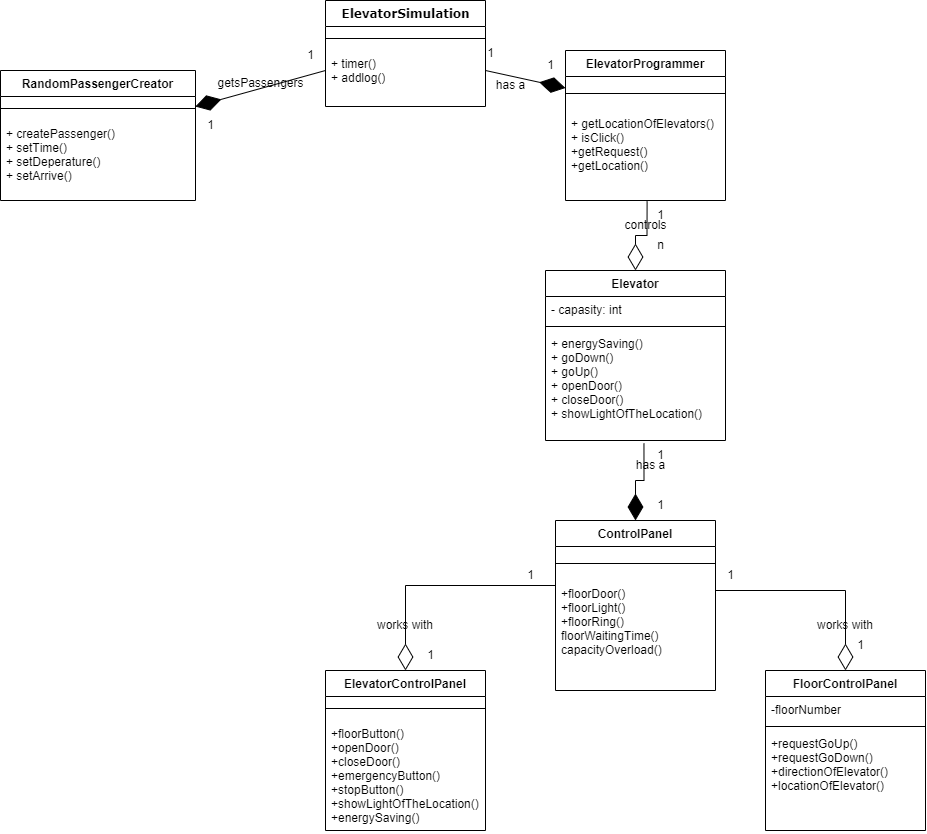

The diagram above was exported from draw.io. Its source (the exported page's mxGraphModel, read from the mxfile embedded in the PNG):
<mxGraphModel dx="2345" dy="1345" grid="1" gridSize="10" guides="1" tooltips="1" connect="1" arrows="1" fold="1" page="1" pageScale="1" pageWidth="1100" pageHeight="850" background="none" math="0" shadow="0">
  <root>
    <mxCell id="0" />
    <mxCell id="1" parent="0" />
    <mxCell id="78961159f06e98e8-17" value="ElevatorSimulation" style="swimlane;html=1;fontStyle=1;align=center;verticalAlign=top;childLayout=stackLayout;horizontal=1;startSize=26;horizontalStack=0;resizeParent=1;resizeLast=0;collapsible=1;marginBottom=0;swimlaneFillColor=#ffffff;rounded=0;shadow=0;comic=0;labelBackgroundColor=none;strokeWidth=1;fillColor=none;fontFamily=Verdana;fontSize=12" parent="1" vertex="1">
      <mxGeometry x="320" y="10" width="160" height="106" as="geometry" />
    </mxCell>
    <mxCell id="78961159f06e98e8-19" value="" style="line;html=1;strokeWidth=1;fillColor=none;align=left;verticalAlign=middle;spacingTop=-1;spacingLeft=3;spacingRight=3;rotatable=0;labelPosition=right;points=[];portConstraint=eastwest;" parent="78961159f06e98e8-17" vertex="1">
      <mxGeometry y="26" width="160" height="24" as="geometry" />
    </mxCell>
    <mxCell id="78961159f06e98e8-27" value="+ timer()&lt;br&gt;+ addlog()" style="text;html=1;strokeColor=none;fillColor=none;align=left;verticalAlign=top;spacingLeft=4;spacingRight=4;whiteSpace=wrap;overflow=hidden;rotatable=0;points=[[0,0.5],[1,0.5]];portConstraint=eastwest;" parent="78961159f06e98e8-17" vertex="1">
      <mxGeometry y="50" width="160" height="40" as="geometry" />
    </mxCell>
    <mxCell id="48VyfWNDoe4xqaJYDWjT-4" value="RandomPassengerCreator" style="swimlane;fontStyle=1;align=center;verticalAlign=top;childLayout=stackLayout;horizontal=1;startSize=26;horizontalStack=0;resizeParent=1;resizeParentMax=0;resizeLast=0;collapsible=1;marginBottom=0;" vertex="1" parent="1">
      <mxGeometry x="-5" y="80" width="195" height="130" as="geometry" />
    </mxCell>
    <mxCell id="48VyfWNDoe4xqaJYDWjT-6" value="" style="line;strokeWidth=1;fillColor=none;align=left;verticalAlign=middle;spacingTop=-1;spacingLeft=3;spacingRight=3;rotatable=0;labelPosition=right;points=[];portConstraint=eastwest;strokeColor=inherit;" vertex="1" parent="48VyfWNDoe4xqaJYDWjT-4">
      <mxGeometry y="26" width="195" height="24" as="geometry" />
    </mxCell>
    <mxCell id="48VyfWNDoe4xqaJYDWjT-7" value="+ createPassenger()&#10;+ setTime()&#10;+ setDeperature()&#10;+ setArrive()" style="text;strokeColor=none;fillColor=none;align=left;verticalAlign=top;spacingLeft=4;spacingRight=4;overflow=hidden;rotatable=0;points=[[0,0.5],[1,0.5]];portConstraint=eastwest;" vertex="1" parent="48VyfWNDoe4xqaJYDWjT-4">
      <mxGeometry y="50" width="195" height="80" as="geometry" />
    </mxCell>
    <mxCell id="48VyfWNDoe4xqaJYDWjT-8" value="ElevatorProgrammer" style="swimlane;fontStyle=1;align=center;verticalAlign=top;childLayout=stackLayout;horizontal=1;startSize=26;horizontalStack=0;resizeParent=1;resizeParentMax=0;resizeLast=0;collapsible=1;marginBottom=0;" vertex="1" parent="1">
      <mxGeometry x="560" y="60" width="160" height="150" as="geometry" />
    </mxCell>
    <mxCell id="48VyfWNDoe4xqaJYDWjT-10" value="" style="line;strokeWidth=1;fillColor=none;align=left;verticalAlign=middle;spacingTop=-1;spacingLeft=3;spacingRight=3;rotatable=0;labelPosition=right;points=[];portConstraint=eastwest;strokeColor=inherit;" vertex="1" parent="48VyfWNDoe4xqaJYDWjT-8">
      <mxGeometry y="26" width="160" height="34" as="geometry" />
    </mxCell>
    <mxCell id="48VyfWNDoe4xqaJYDWjT-11" value="+ getLocationOfElevators()&#10;+ isClick()&#10;+getRequest()&#10;+getLocation()&#10;" style="text;strokeColor=none;fillColor=none;align=left;verticalAlign=top;spacingLeft=4;spacingRight=4;overflow=hidden;rotatable=0;points=[[0,0.5],[1,0.5]];portConstraint=eastwest;" vertex="1" parent="48VyfWNDoe4xqaJYDWjT-8">
      <mxGeometry y="60" width="160" height="90" as="geometry" />
    </mxCell>
    <mxCell id="48VyfWNDoe4xqaJYDWjT-13" value="Elevator" style="swimlane;fontStyle=1;align=center;verticalAlign=top;childLayout=stackLayout;horizontal=1;startSize=26;horizontalStack=0;resizeParent=1;resizeParentMax=0;resizeLast=0;collapsible=1;marginBottom=0;" vertex="1" parent="1">
      <mxGeometry x="540" y="280" width="180" height="170" as="geometry" />
    </mxCell>
    <mxCell id="48VyfWNDoe4xqaJYDWjT-14" value="- capasity: int" style="text;strokeColor=none;fillColor=none;align=left;verticalAlign=top;spacingLeft=4;spacingRight=4;overflow=hidden;rotatable=0;points=[[0,0.5],[1,0.5]];portConstraint=eastwest;" vertex="1" parent="48VyfWNDoe4xqaJYDWjT-13">
      <mxGeometry y="26" width="180" height="26" as="geometry" />
    </mxCell>
    <mxCell id="48VyfWNDoe4xqaJYDWjT-15" value="" style="line;strokeWidth=1;fillColor=none;align=left;verticalAlign=middle;spacingTop=-1;spacingLeft=3;spacingRight=3;rotatable=0;labelPosition=right;points=[];portConstraint=eastwest;strokeColor=inherit;" vertex="1" parent="48VyfWNDoe4xqaJYDWjT-13">
      <mxGeometry y="52" width="180" height="8" as="geometry" />
    </mxCell>
    <mxCell id="48VyfWNDoe4xqaJYDWjT-16" value="+ energySaving()&#10;+ goDown()&#10;+ goUp()&#10;+ openDoor()&#10;+ closeDoor()&#10;+ showLightOfTheLocation()" style="text;strokeColor=none;fillColor=none;align=left;verticalAlign=top;spacingLeft=4;spacingRight=4;overflow=hidden;rotatable=0;points=[[0,0.5],[1,0.5]];portConstraint=eastwest;" vertex="1" parent="48VyfWNDoe4xqaJYDWjT-13">
      <mxGeometry y="60" width="180" height="110" as="geometry" />
    </mxCell>
    <mxCell id="48VyfWNDoe4xqaJYDWjT-17" value="ControlPanel" style="swimlane;fontStyle=1;align=center;verticalAlign=top;childLayout=stackLayout;horizontal=1;startSize=26;horizontalStack=0;resizeParent=1;resizeParentMax=0;resizeLast=0;collapsible=1;marginBottom=0;" vertex="1" parent="1">
      <mxGeometry x="550" y="530" width="160" height="170" as="geometry" />
    </mxCell>
    <mxCell id="48VyfWNDoe4xqaJYDWjT-19" value="" style="line;strokeWidth=1;fillColor=none;align=left;verticalAlign=middle;spacingTop=-1;spacingLeft=3;spacingRight=3;rotatable=0;labelPosition=right;points=[];portConstraint=eastwest;strokeColor=inherit;" vertex="1" parent="48VyfWNDoe4xqaJYDWjT-17">
      <mxGeometry y="26" width="160" height="34" as="geometry" />
    </mxCell>
    <mxCell id="48VyfWNDoe4xqaJYDWjT-20" value="+floorDoor()&#10;+floorLight()&#10;+floorRing()&#10;floorWaitingTime()&#10;capacityOverload()" style="text;strokeColor=none;fillColor=none;align=left;verticalAlign=top;spacingLeft=4;spacingRight=4;overflow=hidden;rotatable=0;points=[[0,0.5],[1,0.5]];portConstraint=eastwest;" vertex="1" parent="48VyfWNDoe4xqaJYDWjT-17">
      <mxGeometry y="60" width="160" height="110" as="geometry" />
    </mxCell>
    <mxCell id="48VyfWNDoe4xqaJYDWjT-21" value="ElevatorControlPanel" style="swimlane;fontStyle=1;align=center;verticalAlign=top;childLayout=stackLayout;horizontal=1;startSize=26;horizontalStack=0;resizeParent=1;resizeParentMax=0;resizeLast=0;collapsible=1;marginBottom=0;" vertex="1" parent="1">
      <mxGeometry x="320" y="680" width="160" height="160" as="geometry" />
    </mxCell>
    <mxCell id="48VyfWNDoe4xqaJYDWjT-23" value="" style="line;strokeWidth=1;fillColor=none;align=left;verticalAlign=middle;spacingTop=-1;spacingLeft=3;spacingRight=3;rotatable=0;labelPosition=right;points=[];portConstraint=eastwest;strokeColor=inherit;" vertex="1" parent="48VyfWNDoe4xqaJYDWjT-21">
      <mxGeometry y="26" width="160" height="24" as="geometry" />
    </mxCell>
    <mxCell id="48VyfWNDoe4xqaJYDWjT-24" value="+floorButton()&#10;+openDoor()&#10;+closeDoor()&#10;+emergencyButton()&#10;+stopButton()&#10;+showLightOfTheLocation()&#10;+energySaving()" style="text;strokeColor=none;fillColor=none;align=left;verticalAlign=top;spacingLeft=4;spacingRight=4;overflow=hidden;rotatable=0;points=[[0,0.5],[1,0.5]];portConstraint=eastwest;" vertex="1" parent="48VyfWNDoe4xqaJYDWjT-21">
      <mxGeometry y="50" width="160" height="110" as="geometry" />
    </mxCell>
    <mxCell id="48VyfWNDoe4xqaJYDWjT-25" value="FloorControlPanel" style="swimlane;fontStyle=1;align=center;verticalAlign=top;childLayout=stackLayout;horizontal=1;startSize=26;horizontalStack=0;resizeParent=1;resizeParentMax=0;resizeLast=0;collapsible=1;marginBottom=0;" vertex="1" parent="1">
      <mxGeometry x="760" y="680" width="160" height="160" as="geometry" />
    </mxCell>
    <mxCell id="48VyfWNDoe4xqaJYDWjT-26" value="-floorNumber" style="text;strokeColor=none;fillColor=none;align=left;verticalAlign=top;spacingLeft=4;spacingRight=4;overflow=hidden;rotatable=0;points=[[0,0.5],[1,0.5]];portConstraint=eastwest;" vertex="1" parent="48VyfWNDoe4xqaJYDWjT-25">
      <mxGeometry y="26" width="160" height="26" as="geometry" />
    </mxCell>
    <mxCell id="48VyfWNDoe4xqaJYDWjT-27" value="" style="line;strokeWidth=1;fillColor=none;align=left;verticalAlign=middle;spacingTop=-1;spacingLeft=3;spacingRight=3;rotatable=0;labelPosition=right;points=[];portConstraint=eastwest;strokeColor=inherit;" vertex="1" parent="48VyfWNDoe4xqaJYDWjT-25">
      <mxGeometry y="52" width="160" height="8" as="geometry" />
    </mxCell>
    <mxCell id="48VyfWNDoe4xqaJYDWjT-28" value="+requestGoUp()&#10;+requestGoDown()&#10;+directionOfElevator()&#10;+locationOfElevator()" style="text;strokeColor=none;fillColor=none;align=left;verticalAlign=top;spacingLeft=4;spacingRight=4;overflow=hidden;rotatable=0;points=[[0,0.5],[1,0.5]];portConstraint=eastwest;" vertex="1" parent="48VyfWNDoe4xqaJYDWjT-25">
      <mxGeometry y="60" width="160" height="100" as="geometry" />
    </mxCell>
    <mxCell id="48VyfWNDoe4xqaJYDWjT-31" value="" style="endArrow=diamondThin;endFill=0;endSize=24;html=1;rounded=0;edgeStyle=orthogonalEdgeStyle;exitX=1;exitY=0.5;exitDx=0;exitDy=0;entryX=0.5;entryY=0;entryDx=0;entryDy=0;" edge="1" parent="1" source="48VyfWNDoe4xqaJYDWjT-20" target="48VyfWNDoe4xqaJYDWjT-25">
      <mxGeometry width="160" relative="1" as="geometry">
        <mxPoint x="610" y="680" as="sourcePoint" />
        <mxPoint x="740" y="670" as="targetPoint" />
        <Array as="points">
          <mxPoint x="710" y="600" />
          <mxPoint x="840" y="600" />
        </Array>
      </mxGeometry>
    </mxCell>
    <mxCell id="48VyfWNDoe4xqaJYDWjT-32" value="" style="endArrow=diamondThin;endFill=0;endSize=24;html=1;rounded=0;edgeStyle=orthogonalEdgeStyle;exitX=0;exitY=0.5;exitDx=0;exitDy=0;entryX=0.5;entryY=0;entryDx=0;entryDy=0;" edge="1" parent="1" source="48VyfWNDoe4xqaJYDWjT-20" target="48VyfWNDoe4xqaJYDWjT-21">
      <mxGeometry width="160" relative="1" as="geometry">
        <mxPoint x="580" y="670" as="sourcePoint" />
        <mxPoint x="740" y="670" as="targetPoint" />
        <Array as="points">
          <mxPoint x="400" y="595" />
        </Array>
      </mxGeometry>
    </mxCell>
    <mxCell id="48VyfWNDoe4xqaJYDWjT-33" value="works with" style="text;strokeColor=none;align=center;fillColor=none;html=1;verticalAlign=middle;whiteSpace=wrap;rounded=0;" vertex="1" parent="1">
      <mxGeometry x="810" y="620" width="60" height="30" as="geometry" />
    </mxCell>
    <mxCell id="48VyfWNDoe4xqaJYDWjT-35" value="1" style="text;html=1;align=center;verticalAlign=middle;resizable=0;points=[];autosize=1;strokeColor=none;fillColor=none;" vertex="1" parent="1">
      <mxGeometry x="840" y="640" width="30" height="30" as="geometry" />
    </mxCell>
    <mxCell id="48VyfWNDoe4xqaJYDWjT-36" value="1" style="text;html=1;align=center;verticalAlign=middle;resizable=0;points=[];autosize=1;strokeColor=none;fillColor=none;" vertex="1" parent="1">
      <mxGeometry x="710" y="570" width="30" height="30" as="geometry" />
    </mxCell>
    <mxCell id="48VyfWNDoe4xqaJYDWjT-37" value="1" style="text;html=1;align=center;verticalAlign=middle;resizable=0;points=[];autosize=1;strokeColor=none;fillColor=none;" vertex="1" parent="1">
      <mxGeometry x="510" y="570" width="30" height="30" as="geometry" />
    </mxCell>
    <mxCell id="48VyfWNDoe4xqaJYDWjT-38" value="1" style="text;html=1;align=center;verticalAlign=middle;resizable=0;points=[];autosize=1;strokeColor=none;fillColor=none;" vertex="1" parent="1">
      <mxGeometry x="410" y="650" width="30" height="30" as="geometry" />
    </mxCell>
    <mxCell id="48VyfWNDoe4xqaJYDWjT-39" value="works with" style="text;strokeColor=none;align=center;fillColor=none;html=1;verticalAlign=middle;whiteSpace=wrap;rounded=0;" vertex="1" parent="1">
      <mxGeometry x="370" y="620" width="60" height="30" as="geometry" />
    </mxCell>
    <mxCell id="48VyfWNDoe4xqaJYDWjT-40" value="" style="endArrow=diamondThin;endFill=1;endSize=24;html=1;rounded=0;edgeStyle=orthogonalEdgeStyle;entryX=0.5;entryY=0;entryDx=0;entryDy=0;exitX=0.547;exitY=1.028;exitDx=0;exitDy=0;exitPerimeter=0;" edge="1" parent="1" source="48VyfWNDoe4xqaJYDWjT-16" target="48VyfWNDoe4xqaJYDWjT-17">
      <mxGeometry width="160" relative="1" as="geometry">
        <mxPoint x="520" y="470" as="sourcePoint" />
        <mxPoint x="690" y="590" as="targetPoint" />
        <Array as="points">
          <mxPoint x="639" y="490" />
          <mxPoint x="630" y="490" />
        </Array>
      </mxGeometry>
    </mxCell>
    <mxCell id="48VyfWNDoe4xqaJYDWjT-41" value="has a" style="text;html=1;align=center;verticalAlign=middle;resizable=0;points=[];autosize=1;strokeColor=none;fillColor=none;" vertex="1" parent="1">
      <mxGeometry x="620" y="460" width="50" height="30" as="geometry" />
    </mxCell>
    <mxCell id="48VyfWNDoe4xqaJYDWjT-42" value="1" style="text;html=1;align=center;verticalAlign=middle;resizable=0;points=[];autosize=1;strokeColor=none;fillColor=none;" vertex="1" parent="1">
      <mxGeometry x="640" y="500" width="30" height="30" as="geometry" />
    </mxCell>
    <mxCell id="48VyfWNDoe4xqaJYDWjT-43" value="1" style="text;html=1;align=center;verticalAlign=middle;resizable=0;points=[];autosize=1;strokeColor=none;fillColor=none;" vertex="1" parent="1">
      <mxGeometry x="640" y="450" width="30" height="30" as="geometry" />
    </mxCell>
    <mxCell id="48VyfWNDoe4xqaJYDWjT-44" value="" style="endArrow=diamondThin;endFill=0;endSize=24;html=1;rounded=0;edgeStyle=orthogonalEdgeStyle;exitX=0.51;exitY=1.011;exitDx=0;exitDy=0;entryX=0.5;entryY=0;entryDx=0;entryDy=0;exitPerimeter=0;" edge="1" parent="1" source="48VyfWNDoe4xqaJYDWjT-11" target="48VyfWNDoe4xqaJYDWjT-13">
      <mxGeometry width="160" relative="1" as="geometry">
        <mxPoint x="530" y="60" as="sourcePoint" />
        <mxPoint x="690" y="60" as="targetPoint" />
      </mxGeometry>
    </mxCell>
    <mxCell id="48VyfWNDoe4xqaJYDWjT-46" value="controls" style="text;html=1;align=center;verticalAlign=middle;resizable=0;points=[];autosize=1;strokeColor=none;fillColor=none;" vertex="1" parent="1">
      <mxGeometry x="605" y="220" width="70" height="30" as="geometry" />
    </mxCell>
    <mxCell id="48VyfWNDoe4xqaJYDWjT-47" value="1" style="text;html=1;align=center;verticalAlign=middle;resizable=0;points=[];autosize=1;strokeColor=none;fillColor=none;" vertex="1" parent="1">
      <mxGeometry x="640" y="210" width="30" height="30" as="geometry" />
    </mxCell>
    <mxCell id="48VyfWNDoe4xqaJYDWjT-48" value="n" style="text;html=1;align=center;verticalAlign=middle;resizable=0;points=[];autosize=1;strokeColor=none;fillColor=none;" vertex="1" parent="1">
      <mxGeometry x="640" y="240" width="30" height="30" as="geometry" />
    </mxCell>
    <mxCell id="48VyfWNDoe4xqaJYDWjT-49" value="" style="endArrow=diamondThin;endFill=1;endSize=24;html=1;rounded=0;exitX=1;exitY=0.5;exitDx=0;exitDy=0;entryX=0;entryY=0.25;entryDx=0;entryDy=0;" edge="1" parent="1" source="78961159f06e98e8-27" target="48VyfWNDoe4xqaJYDWjT-8">
      <mxGeometry width="160" relative="1" as="geometry">
        <mxPoint x="290" y="190" as="sourcePoint" />
        <mxPoint x="450" y="190" as="targetPoint" />
      </mxGeometry>
    </mxCell>
    <mxCell id="48VyfWNDoe4xqaJYDWjT-50" value="" style="endArrow=diamondThin;endFill=1;endSize=24;html=1;rounded=0;exitX=0;exitY=0.5;exitDx=0;exitDy=0;entryX=0.999;entryY=0.419;entryDx=0;entryDy=0;entryPerimeter=0;" edge="1" parent="1" source="78961159f06e98e8-27" target="48VyfWNDoe4xqaJYDWjT-6">
      <mxGeometry width="160" relative="1" as="geometry">
        <mxPoint x="290" y="190" as="sourcePoint" />
        <mxPoint x="450" y="190" as="targetPoint" />
      </mxGeometry>
    </mxCell>
    <mxCell id="48VyfWNDoe4xqaJYDWjT-51" value="1" style="text;html=1;align=center;verticalAlign=middle;resizable=0;points=[];autosize=1;strokeColor=none;fillColor=none;" vertex="1" parent="1">
      <mxGeometry x="190" y="120" width="30" height="30" as="geometry" />
    </mxCell>
    <mxCell id="48VyfWNDoe4xqaJYDWjT-52" value="1" style="text;html=1;align=center;verticalAlign=middle;resizable=0;points=[];autosize=1;strokeColor=none;fillColor=none;" vertex="1" parent="1">
      <mxGeometry x="290" y="50" width="30" height="30" as="geometry" />
    </mxCell>
    <mxCell id="48VyfWNDoe4xqaJYDWjT-53" value="1" style="text;html=1;align=center;verticalAlign=middle;resizable=0;points=[];autosize=1;strokeColor=none;fillColor=none;" vertex="1" parent="1">
      <mxGeometry x="530" y="60" width="30" height="30" as="geometry" />
    </mxCell>
    <mxCell id="48VyfWNDoe4xqaJYDWjT-54" value="1" style="text;html=1;align=center;verticalAlign=middle;resizable=0;points=[];autosize=1;strokeColor=none;fillColor=none;" vertex="1" parent="1">
      <mxGeometry x="470" y="48" width="30" height="30" as="geometry" />
    </mxCell>
    <mxCell id="48VyfWNDoe4xqaJYDWjT-55" value="has a" style="text;html=1;align=center;verticalAlign=middle;resizable=0;points=[];autosize=1;strokeColor=none;fillColor=none;" vertex="1" parent="1">
      <mxGeometry x="480" y="80" width="50" height="30" as="geometry" />
    </mxCell>
    <mxCell id="48VyfWNDoe4xqaJYDWjT-56" value="getsPassengers" style="text;html=1;align=center;verticalAlign=middle;resizable=0;points=[];autosize=1;strokeColor=none;fillColor=none;" vertex="1" parent="1">
      <mxGeometry x="200" y="78" width="110" height="30" as="geometry" />
    </mxCell>
  </root>
</mxGraphModel>